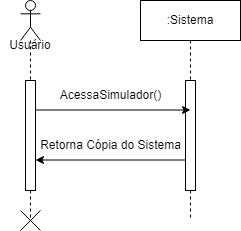

The diagram above was exported from draw.io. Its source (the exported page's mxGraphModel, read from the mxfile embedded in the PNG):
<mxGraphModel dx="1393" dy="796" grid="1" gridSize="10" guides="1" tooltips="1" connect="1" arrows="1" fold="1" page="1" pageScale="1" pageWidth="850" pageHeight="1100" math="0" shadow="0">
  <root>
    <mxCell id="0" />
    <mxCell id="1" parent="0" />
    <mxCell id="wobhAAjMSRjE5RhXBfOj-1" value=":Sistema" style="shape=umlLifeline;perimeter=lifelinePerimeter;whiteSpace=wrap;html=1;container=0;dropTarget=0;collapsible=0;recursiveResize=0;outlineConnect=0;portConstraint=eastwest;newEdgeStyle={&quot;edgeStyle&quot;:&quot;elbowEdgeStyle&quot;,&quot;elbow&quot;:&quot;vertical&quot;,&quot;curved&quot;:0,&quot;rounded&quot;:0};" vertex="1" parent="1">
      <mxGeometry x="400" y="200" width="100" height="220" as="geometry" />
    </mxCell>
    <mxCell id="wobhAAjMSRjE5RhXBfOj-2" value="" style="html=1;points=[];perimeter=orthogonalPerimeter;outlineConnect=0;targetShapes=umlLifeline;portConstraint=eastwest;newEdgeStyle={&quot;edgeStyle&quot;:&quot;elbowEdgeStyle&quot;,&quot;elbow&quot;:&quot;vertical&quot;,&quot;curved&quot;:0,&quot;rounded&quot;:0};" vertex="1" parent="wobhAAjMSRjE5RhXBfOj-1">
      <mxGeometry x="45" y="80" width="10" height="110" as="geometry" />
    </mxCell>
    <mxCell id="wobhAAjMSRjE5RhXBfOj-3" value="" style="shape=umlLifeline;perimeter=lifelinePerimeter;whiteSpace=wrap;html=1;container=1;dropTarget=0;collapsible=0;recursiveResize=0;outlineConnect=0;portConstraint=eastwest;newEdgeStyle={&quot;curved&quot;:0,&quot;rounded&quot;:0};participant=umlActor;fontStyle=4;size=40;" vertex="1" parent="1">
      <mxGeometry x="280" y="200" width="20" height="220" as="geometry" />
    </mxCell>
    <mxCell id="wobhAAjMSRjE5RhXBfOj-4" value="" style="html=1;points=[];perimeter=orthogonalPerimeter;outlineConnect=0;targetShapes=umlLifeline;portConstraint=eastwest;newEdgeStyle={&quot;edgeStyle&quot;:&quot;elbowEdgeStyle&quot;,&quot;elbow&quot;:&quot;vertical&quot;,&quot;curved&quot;:0,&quot;rounded&quot;:0};" vertex="1" parent="wobhAAjMSRjE5RhXBfOj-3">
      <mxGeometry x="5" y="80" width="10" height="110" as="geometry" />
    </mxCell>
    <mxCell id="wobhAAjMSRjE5RhXBfOj-5" value="Usuário" style="text;html=1;align=center;verticalAlign=middle;whiteSpace=wrap;rounded=0;" vertex="1" parent="1">
      <mxGeometry x="260" y="230" width="60" height="30" as="geometry" />
    </mxCell>
    <mxCell id="wobhAAjMSRjE5RhXBfOj-6" value="" style="endArrow=classic;html=1;rounded=0;startArrow=none;startFill=0;endFill=1;" edge="1" parent="1">
      <mxGeometry width="50" height="50" relative="1" as="geometry">
        <mxPoint x="295" y="309.5" as="sourcePoint" />
        <mxPoint x="450" y="309.49999999999994" as="targetPoint" />
      </mxGeometry>
    </mxCell>
    <mxCell id="wobhAAjMSRjE5RhXBfOj-7" value="AcessaSimulador()" style="text;html=1;align=center;verticalAlign=middle;resizable=0;points=[];autosize=1;strokeColor=none;fillColor=none;" vertex="1" parent="1">
      <mxGeometry x="310" y="280" width="120" height="30" as="geometry" />
    </mxCell>
    <mxCell id="wobhAAjMSRjE5RhXBfOj-8" value="Retorna Cópia do Sistema" style="text;html=1;align=center;verticalAlign=middle;resizable=0;points=[];autosize=1;strokeColor=none;fillColor=none;" vertex="1" parent="1">
      <mxGeometry x="290" y="330" width="160" height="30" as="geometry" />
    </mxCell>
    <mxCell id="wobhAAjMSRjE5RhXBfOj-9" value="" style="shape=mxgraph.sysml.x;" vertex="1" parent="1">
      <mxGeometry x="280" y="410" width="20" height="20" as="geometry" />
    </mxCell>
    <mxCell id="wobhAAjMSRjE5RhXBfOj-10" value="" style="endArrow=none;html=1;rounded=0;startArrow=classic;startFill=1;endFill=0;" edge="1" parent="1">
      <mxGeometry width="50" height="50" relative="1" as="geometry">
        <mxPoint x="295" y="359.5" as="sourcePoint" />
        <mxPoint x="445" y="359.5" as="targetPoint" />
      </mxGeometry>
    </mxCell>
  </root>
</mxGraphModel>